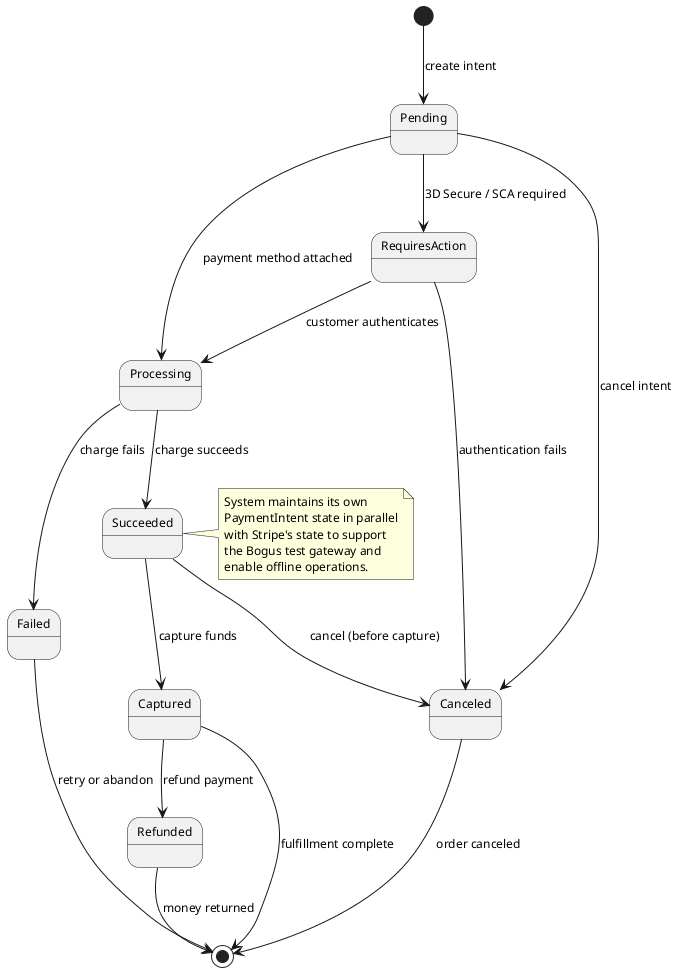

The diagram above was rendered by PlantUML. Its source (embedded in the PNG):
@startuml payment-state-machine

skinparam backgroundColor White
skinparam DefaultFontSize 12

[*] --> Pending : create intent

Pending --> RequiresAction : 3D Secure / SCA required
Pending --> Processing : payment method attached
Pending --> Canceled : cancel intent

RequiresAction --> Processing : customer authenticates
RequiresAction --> Canceled : authentication fails

Processing --> Succeeded : charge succeeds
Processing --> Failed : charge fails

Succeeded --> Captured : capture funds
Succeeded --> Canceled : cancel (before capture)

Captured --> Refunded : refund payment
Captured --> [*] : fulfillment complete

Failed --> [*] : retry or abandon
Canceled --> [*] : order canceled
Refunded --> [*] : money returned

note right of Succeeded
  System maintains its own
  PaymentIntent state in parallel
  with Stripe's state to support
  the Bogus test gateway and
  enable offline operations.
end note

@enduml